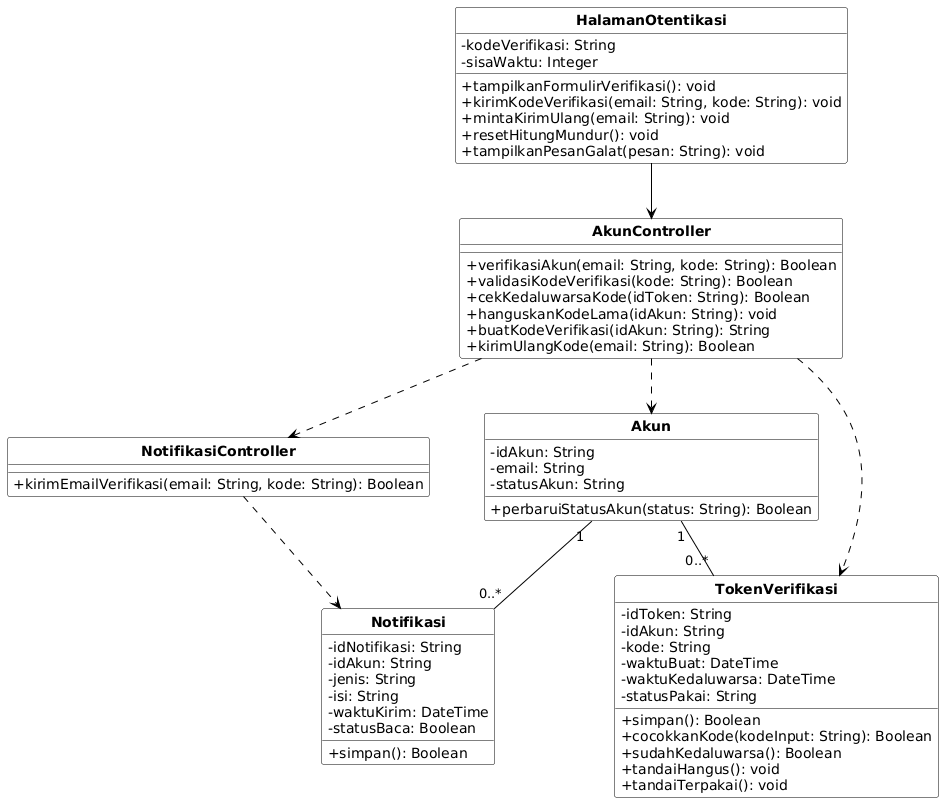

The diagram above was rendered by PlantUML. Its source (embedded in the PNG):
@startuml
skinparam monochrome true
skinparam shadowing false
skinparam defaultFontName Arial
skinparam classAttributeIconSize 0
skinparam classFontStyle bold
skinparam classBorderColor #000000
skinparam classBackgroundColor #FFFFFF
skinparam arrowColor #000000
skinparam nodesep 55
skinparam ranksep 55

hide circle
hide stereotype

class "HalamanOtentikasi" as C01 {
  - kodeVerifikasi: String
  - sisaWaktu: Integer
  + tampilkanFormulirVerifikasi(): void
  + kirimKodeVerifikasi(email: String, kode: String): void
  + mintaKirimUlang(email: String): void
  + resetHitungMundur(): void
  + tampilkanPesanGalat(pesan: String): void
}

class "AkunController" as C13 {
  + verifikasiAkun(email: String, kode: String): Boolean
  + validasiKodeVerifikasi(kode: String): Boolean
  + cekKedaluwarsaKode(idToken: String): Boolean
  + hanguskanKodeLama(idAkun: String): void
  + buatKodeVerifikasi(idAkun: String): String
  + kirimUlangKode(email: String): Boolean
}

class "NotifikasiController" as C19 {
  + kirimEmailVerifikasi(email: String, kode: String): Boolean
}

class "Akun" as C23 {
  - idAkun: String
  - email: String
  - statusAkun: String
  + perbaruiStatusAkun(status: String): Boolean
}

class "TokenVerifikasi" as C27 {
  - idToken: String
  - idAkun: String
  - kode: String
  - waktuBuat: DateTime
  - waktuKedaluwarsa: DateTime
  - statusPakai: String
  + simpan(): Boolean
  + cocokkanKode(kodeInput: String): Boolean
  + sudahKedaluwarsa(): Boolean
  + tandaiHangus(): void
  + tandaiTerpakai(): void
}

class "Notifikasi" as C35 {
  - idNotifikasi: String
  - idAkun: String
  - jenis: String
  - isi: String
  - waktuKirim: DateTime
  - statusBaca: Boolean
  + simpan(): Boolean
}

C01 --> C13
C13 ..> C19
C13 ..> C23
C13 ..> C27
C19 ..> C35

C23 "1" -- "0..*" C27
C23 "1" -- "0..*" C35
@enduml